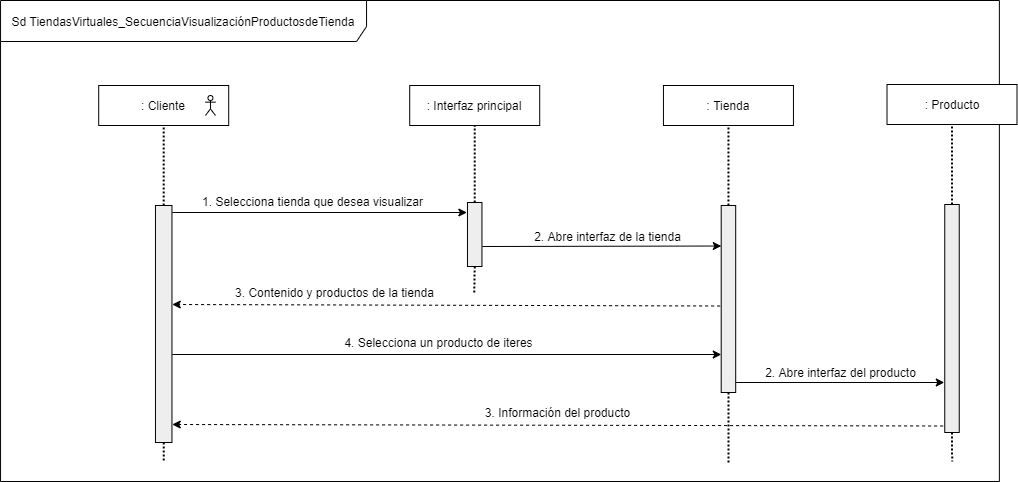

The diagram above was exported from draw.io. Its source (the exported page's mxGraphModel, read from the mxfile embedded in the PNG):
<mxGraphModel dx="868" dy="-3045" grid="1" gridSize="10" guides="1" tooltips="1" connect="1" arrows="1" fold="1" page="1" pageScale="1" pageWidth="827" pageHeight="1169" math="0" shadow="0">
  <root>
    <mxCell id="N2KMd0rYWhl6kYMvWchI-0" />
    <mxCell id="N2KMd0rYWhl6kYMvWchI-1" parent="N2KMd0rYWhl6kYMvWchI-0" />
    <mxCell id="N2KMd0rYWhl6kYMvWchI-2" value="Sd TiendasVirtuales_SecuenciaVisualizaciónProductosdeTienda" style="shape=umlFrame;whiteSpace=wrap;html=1;strokeColor=#000000;strokeWidth=1;fillColor=#ffffff;width=366;height=41;" vertex="1" parent="N2KMd0rYWhl6kYMvWchI-1">
      <mxGeometry x="120.04999999999998" y="4469" width="998.83" height="481" as="geometry" />
    </mxCell>
    <mxCell id="N2KMd0rYWhl6kYMvWchI-3" value=": Cliente" style="rounded=0;whiteSpace=wrap;html=1;" vertex="1" parent="N2KMd0rYWhl6kYMvWchI-1">
      <mxGeometry x="218.2099999999997" y="4554" width="130" height="40" as="geometry" />
    </mxCell>
    <mxCell id="N2KMd0rYWhl6kYMvWchI-4" value=": Interfaz principal" style="rounded=0;whiteSpace=wrap;html=1;" vertex="1" parent="N2KMd0rYWhl6kYMvWchI-1">
      <mxGeometry x="529.21" y="4554" width="130" height="40" as="geometry" />
    </mxCell>
    <mxCell id="N2KMd0rYWhl6kYMvWchI-5" style="edgeStyle=orthogonalEdgeStyle;rounded=1;orthogonalLoop=1;jettySize=auto;html=1;exitX=0.5;exitY=1;exitDx=0;exitDy=0;dashed=1;dashPattern=1 1;strokeWidth=2;endFill=0;endArrow=none;" edge="1" parent="N2KMd0rYWhl6kYMvWchI-1" source="N2KMd0rYWhl6kYMvWchI-6">
      <mxGeometry relative="1" as="geometry">
        <mxPoint x="283.3699999999999" y="4931" as="targetPoint" />
      </mxGeometry>
    </mxCell>
    <mxCell id="N2KMd0rYWhl6kYMvWchI-6" value="" style="shape=rect;html=1;fillColor=#eeeeee;" vertex="1" parent="N2KMd0rYWhl6kYMvWchI-1">
      <mxGeometry x="274.96000000000004" y="4674" width="16.5" height="237" as="geometry" />
    </mxCell>
    <mxCell id="N2KMd0rYWhl6kYMvWchI-7" style="edgeStyle=orthogonalEdgeStyle;rounded=1;orthogonalLoop=1;jettySize=auto;html=1;exitX=0.5;exitY=1;exitDx=0;exitDy=0;endArrow=none;endFill=0;dashed=1;dashPattern=1 1;strokeWidth=2;" edge="1" parent="N2KMd0rYWhl6kYMvWchI-1" source="N2KMd0rYWhl6kYMvWchI-8">
      <mxGeometry relative="1" as="geometry">
        <mxPoint x="593.7799999999997" y="4761" as="targetPoint" />
      </mxGeometry>
    </mxCell>
    <mxCell id="N2KMd0rYWhl6kYMvWchI-8" value="" style="shape=rect;html=1;fillColor=#eeeeee;" vertex="1" parent="N2KMd0rYWhl6kYMvWchI-1">
      <mxGeometry x="586.9599999999999" y="4671" width="14.5" height="64" as="geometry" />
    </mxCell>
    <mxCell id="N2KMd0rYWhl6kYMvWchI-9" value="" style="endArrow=none;dashed=1;html=1;dashPattern=1 1;strokeWidth=2;entryX=0.5;entryY=1;entryDx=0;entryDy=0;exitX=0.5;exitY=0;exitDx=0;exitDy=0;endFill=0;" edge="1" parent="N2KMd0rYWhl6kYMvWchI-1" source="N2KMd0rYWhl6kYMvWchI-6" target="N2KMd0rYWhl6kYMvWchI-3">
      <mxGeometry width="50" height="50" relative="1" as="geometry">
        <mxPoint x="279.9599999999997" y="4644" as="sourcePoint" />
        <mxPoint x="329.9599999999997" y="4594" as="targetPoint" />
      </mxGeometry>
    </mxCell>
    <mxCell id="N2KMd0rYWhl6kYMvWchI-10" value="" style="endArrow=none;dashed=1;html=1;dashPattern=1 1;strokeWidth=2;entryX=0.5;entryY=1;entryDx=0;entryDy=0;endFill=0;" edge="1" parent="N2KMd0rYWhl6kYMvWchI-1" source="N2KMd0rYWhl6kYMvWchI-8" target="N2KMd0rYWhl6kYMvWchI-4">
      <mxGeometry width="50" height="50" relative="1" as="geometry">
        <mxPoint x="566.46" y="4674" as="sourcePoint" />
        <mxPoint x="566.46" y="4594" as="targetPoint" />
      </mxGeometry>
    </mxCell>
    <mxCell id="N2KMd0rYWhl6kYMvWchI-11" value="" style="shape=umlActor;verticalLabelPosition=bottom;verticalAlign=top;html=1;outlineConnect=0;" vertex="1" parent="N2KMd0rYWhl6kYMvWchI-1">
      <mxGeometry x="324.9599999999997" y="4564" width="10" height="20" as="geometry" />
    </mxCell>
    <mxCell id="N2KMd0rYWhl6kYMvWchI-12" value="" style="endArrow=classic;html=1;" edge="1" parent="N2KMd0rYWhl6kYMvWchI-1">
      <mxGeometry width="50" height="50" relative="1" as="geometry">
        <mxPoint x="291.77999999999975" y="4681" as="sourcePoint" />
        <mxPoint x="586.3699999999999" y="4681" as="targetPoint" />
      </mxGeometry>
    </mxCell>
    <mxCell id="N2KMd0rYWhl6kYMvWchI-13" value="1. Selecciona tienda que desea visualizar" style="text;html=1;align=center;verticalAlign=middle;resizable=0;points=[];autosize=1;" vertex="1" parent="N2KMd0rYWhl6kYMvWchI-1">
      <mxGeometry x="312.36999999999966" y="4660" width="240" height="20" as="geometry" />
    </mxCell>
    <mxCell id="N2KMd0rYWhl6kYMvWchI-14" value=": Tienda" style="rounded=0;whiteSpace=wrap;html=1;" vertex="1" parent="N2KMd0rYWhl6kYMvWchI-1">
      <mxGeometry x="782.95" y="4554" width="130" height="40" as="geometry" />
    </mxCell>
    <mxCell id="N2KMd0rYWhl6kYMvWchI-15" style="rounded=1;orthogonalLoop=1;jettySize=auto;html=1;exitX=0.5;exitY=1;exitDx=0;exitDy=0;dashed=1;dashPattern=1 1;strokeWidth=2;endFill=0;endArrow=none;" edge="1" parent="N2KMd0rYWhl6kYMvWchI-1" source="N2KMd0rYWhl6kYMvWchI-16">
      <mxGeometry relative="1" as="geometry">
        <mxPoint x="848.1100000000001" y="4931" as="targetPoint" />
      </mxGeometry>
    </mxCell>
    <mxCell id="N2KMd0rYWhl6kYMvWchI-16" value="" style="shape=rect;html=1;fillColor=#eeeeee;" vertex="1" parent="N2KMd0rYWhl6kYMvWchI-1">
      <mxGeometry x="840.6999999999999" y="4674" width="14.5" height="187" as="geometry" />
    </mxCell>
    <mxCell id="N2KMd0rYWhl6kYMvWchI-17" value="" style="endArrow=none;dashed=1;html=1;dashPattern=1 1;strokeWidth=2;entryX=0.5;entryY=1;entryDx=0;entryDy=0;endFill=0;" edge="1" parent="N2KMd0rYWhl6kYMvWchI-1" source="N2KMd0rYWhl6kYMvWchI-16" target="N2KMd0rYWhl6kYMvWchI-14">
      <mxGeometry width="50" height="50" relative="1" as="geometry">
        <mxPoint x="820.2" y="4674" as="sourcePoint" />
        <mxPoint x="820.2" y="4594" as="targetPoint" />
      </mxGeometry>
    </mxCell>
    <mxCell id="N2KMd0rYWhl6kYMvWchI-18" value="" style="endArrow=classic;html=1;exitX=1;exitY=0;exitDx=0;exitDy=0;entryX=-0.076;entryY=0.616;entryDx=0;entryDy=0;entryPerimeter=0;" edge="1" parent="N2KMd0rYWhl6kYMvWchI-1">
      <mxGeometry width="50" height="50" relative="1" as="geometry">
        <mxPoint x="601.7799999999997" y="4715" as="sourcePoint" />
        <mxPoint x="840.7799999999997" y="4714.512" as="targetPoint" />
      </mxGeometry>
    </mxCell>
    <mxCell id="N2KMd0rYWhl6kYMvWchI-19" value="2. Abre interfaz de la tienda" style="text;html=1;align=center;verticalAlign=middle;resizable=0;points=[];autosize=1;" vertex="1" parent="N2KMd0rYWhl6kYMvWchI-1">
      <mxGeometry x="647.2099999999996" y="4695" width="160" height="20" as="geometry" />
    </mxCell>
    <mxCell id="N2KMd0rYWhl6kYMvWchI-20" value="" style="endArrow=classic;html=1;dashed=1;exitX=-0.076;exitY=0.872;exitDx=0;exitDy=0;exitPerimeter=0;" edge="1" parent="N2KMd0rYWhl6kYMvWchI-1">
      <mxGeometry width="50" height="50" relative="1" as="geometry">
        <mxPoint x="839.598" y="4774.504" as="sourcePoint" />
        <mxPoint x="291.77999999999975" y="4773" as="targetPoint" />
      </mxGeometry>
    </mxCell>
    <mxCell id="N2KMd0rYWhl6kYMvWchI-21" value="3. Contenido y productos de la tienda" style="text;html=1;align=center;verticalAlign=middle;resizable=0;points=[];autosize=1;" vertex="1" parent="N2KMd0rYWhl6kYMvWchI-1">
      <mxGeometry x="349.4499999999997" y="4751" width="210" height="20" as="geometry" />
    </mxCell>
    <mxCell id="N2KMd0rYWhl6kYMvWchI-22" value="" style="endArrow=classic;html=1;" edge="1" parent="N2KMd0rYWhl6kYMvWchI-1">
      <mxGeometry width="50" height="50" relative="1" as="geometry">
        <mxPoint x="291.77999999999975" y="4823" as="sourcePoint" />
        <mxPoint x="840.7799999999997" y="4823" as="targetPoint" />
      </mxGeometry>
    </mxCell>
    <mxCell id="N2KMd0rYWhl6kYMvWchI-23" value="4. Selecciona un producto de iteres" style="text;html=1;align=center;verticalAlign=middle;resizable=0;points=[];autosize=1;" vertex="1" parent="N2KMd0rYWhl6kYMvWchI-1">
      <mxGeometry x="457.69999999999965" y="4801" width="200" height="20" as="geometry" />
    </mxCell>
    <mxCell id="N2KMd0rYWhl6kYMvWchI-24" value=": Producto" style="rounded=0;whiteSpace=wrap;html=1;" vertex="1" parent="N2KMd0rYWhl6kYMvWchI-1">
      <mxGeometry x="1006.5" y="4553" width="130" height="40" as="geometry" />
    </mxCell>
    <mxCell id="N2KMd0rYWhl6kYMvWchI-25" style="rounded=1;orthogonalLoop=1;jettySize=auto;html=1;exitX=0.5;exitY=1;exitDx=0;exitDy=0;dashed=1;dashPattern=1 1;strokeWidth=2;endFill=0;endArrow=none;" edge="1" parent="N2KMd0rYWhl6kYMvWchI-1" source="N2KMd0rYWhl6kYMvWchI-26">
      <mxGeometry relative="1" as="geometry">
        <mxPoint x="1071.6599999999999" y="4930" as="targetPoint" />
      </mxGeometry>
    </mxCell>
    <mxCell id="N2KMd0rYWhl6kYMvWchI-26" value="" style="shape=rect;html=1;fillColor=#eeeeee;" vertex="1" parent="N2KMd0rYWhl6kYMvWchI-1">
      <mxGeometry x="1064.25" y="4673" width="14.5" height="228" as="geometry" />
    </mxCell>
    <mxCell id="N2KMd0rYWhl6kYMvWchI-27" value="" style="endArrow=none;dashed=1;html=1;dashPattern=1 1;strokeWidth=2;entryX=0.5;entryY=1;entryDx=0;entryDy=0;endFill=0;" edge="1" parent="N2KMd0rYWhl6kYMvWchI-1" source="N2KMd0rYWhl6kYMvWchI-26" target="N2KMd0rYWhl6kYMvWchI-24">
      <mxGeometry width="50" height="50" relative="1" as="geometry">
        <mxPoint x="1043.75" y="4673" as="sourcePoint" />
        <mxPoint x="1043.75" y="4593" as="targetPoint" />
      </mxGeometry>
    </mxCell>
    <mxCell id="N2KMd0rYWhl6kYMvWchI-28" value="" style="endArrow=classic;html=1;exitX=1;exitY=0;exitDx=0;exitDy=0;" edge="1" parent="N2KMd0rYWhl6kYMvWchI-1">
      <mxGeometry width="50" height="50" relative="1" as="geometry">
        <mxPoint x="855.1999999999998" y="4851" as="sourcePoint" />
        <mxPoint x="1063.7799999999997" y="4851" as="targetPoint" />
      </mxGeometry>
    </mxCell>
    <mxCell id="N2KMd0rYWhl6kYMvWchI-29" value="2. Abre interfaz del producto" style="text;html=1;align=center;verticalAlign=middle;resizable=0;points=[];autosize=1;" vertex="1" parent="N2KMd0rYWhl6kYMvWchI-1">
      <mxGeometry x="875.1999999999995" y="4831" width="170" height="20" as="geometry" />
    </mxCell>
    <mxCell id="N2KMd0rYWhl6kYMvWchI-30" value="" style="endArrow=classic;html=1;dashed=1;exitX=-0.076;exitY=0.872;exitDx=0;exitDy=0;exitPerimeter=0;" edge="1" parent="N2KMd0rYWhl6kYMvWchI-1">
      <mxGeometry width="50" height="50" relative="1" as="geometry">
        <mxPoint x="1062.598" y="4894.504" as="sourcePoint" />
        <mxPoint x="291.77999999999975" y="4893" as="targetPoint" />
      </mxGeometry>
    </mxCell>
    <mxCell id="N2KMd0rYWhl6kYMvWchI-31" value="3. Información del producto" style="text;html=1;align=center;verticalAlign=middle;resizable=0;points=[];autosize=1;" vertex="1" parent="N2KMd0rYWhl6kYMvWchI-1">
      <mxGeometry x="597.4499999999996" y="4871" width="160" height="20" as="geometry" />
    </mxCell>
  </root>
</mxGraphModel>